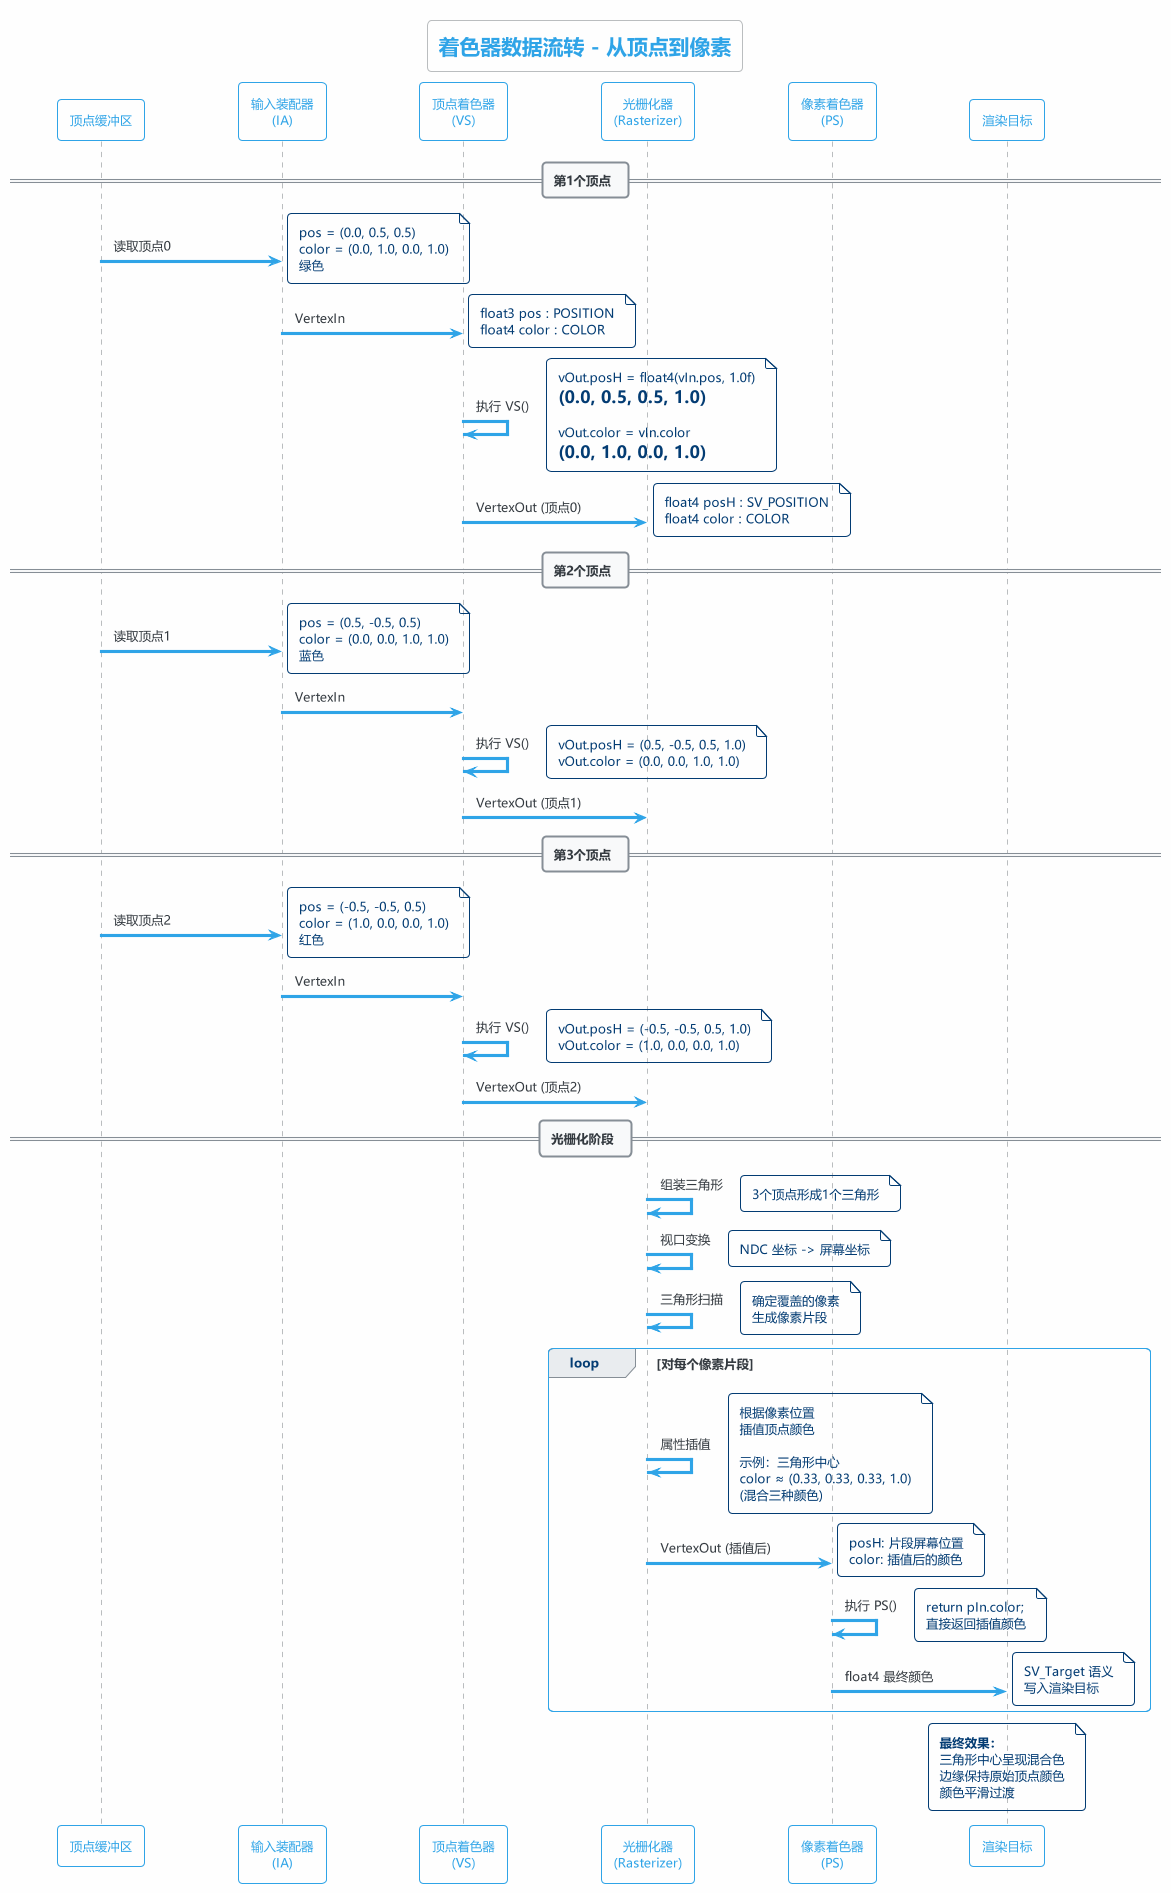

The diagram above was rendered by PlantUML. Its source (embedded in the PNG):
@startuml 着色器数据流
!theme cerulean-outline
skinparam defaultFontName Microsoft YaHei
skinparam backgroundColor #FEFEFE
skinparam sequenceBoxBackgroundColor #E8EAF6

title 着色器数据流转 - 从顶点到像素

participant "顶点缓冲区" as VB
participant "输入装配器\n(IA)" as IA
participant "顶点着色器\n(VS)" as VS
participant "光栅化器\n(Rasterizer)" as RS
participant "像素着色器\n(PS)" as PS
participant "渲染目标" as RT

== 第1个顶点 ==

VB -> IA : 读取顶点0
note right
  pos = (0.0, 0.5, 0.5)
  color = (0.0, 1.0, 0.0, 1.0)
  绿色
end note

IA -> VS : VertexIn
note right
  float3 pos : POSITION
  float4 color : COLOR
end note

VS -> VS : 执行 VS()
note right
  vOut.posH = float4(vIn.pos, 1.0f)
  = (0.0, 0.5, 0.5, 1.0)
  
  vOut.color = vIn.color
  = (0.0, 1.0, 0.0, 1.0)
end note

VS -> RS : VertexOut (顶点0)
note right
  float4 posH : SV_POSITION
  float4 color : COLOR
end note

== 第2个顶点 ==

VB -> IA : 读取顶点1
note right
  pos = (0.5, -0.5, 0.5)
  color = (0.0, 0.0, 1.0, 1.0)
  蓝色
end note

IA -> VS : VertexIn
VS -> VS : 执行 VS()
note right
  vOut.posH = (0.5, -0.5, 0.5, 1.0)
  vOut.color = (0.0, 0.0, 1.0, 1.0)
end note

VS -> RS : VertexOut (顶点1)

== 第3个顶点 ==

VB -> IA : 读取顶点2
note right
  pos = (-0.5, -0.5, 0.5)
  color = (1.0, 0.0, 0.0, 1.0)
  红色
end note

IA -> VS : VertexIn
VS -> VS : 执行 VS()
note right
  vOut.posH = (-0.5, -0.5, 0.5, 1.0)
  vOut.color = (1.0, 0.0, 0.0, 1.0)
end note

VS -> RS : VertexOut (顶点2)

== 光栅化阶段 ==

RS -> RS : 组装三角形
note right
  3个顶点形成1个三角形
end note

RS -> RS : 视口变换
note right
  NDC 坐标 -> 屏幕坐标
end note

RS -> RS : 三角形扫描
note right
  确定覆盖的像素
  生成像素片段
end note

loop 对每个像素片段
  RS -> RS : 属性插值
  note right
    根据像素位置
    插值顶点颜色
    
    示例：三角形中心
    color ≈ (0.33, 0.33, 0.33, 1.0)
    (混合三种颜色)
  end note
  
  RS -> PS : VertexOut (插值后)
  note right
    posH: 片段屏幕位置
    color: 插值后的颜色
  end note
  
  PS -> PS : 执行 PS()
  note right
    return pIn.color;
    直接返回插值颜色
  end note
  
  PS -> RT : float4 最终颜色
  note right
    SV_Target 语义
    写入渲染目标
  end note
end

note over RT
  **最终效果：**
  三角形中心呈现混合色
  边缘保持原始顶点颜色
  颜色平滑过渡
end note

@enduml